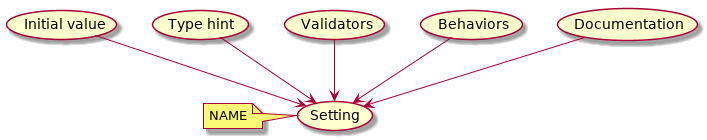

The diagram above was rendered by PlantUML. Its source (embedded in the PNG):
@startuml
(Initial value) --> (Setting)
(Type hint) --> (Setting)
(Validators) --> (Setting)
(Behaviors) --> (Setting)
(Documentation) --> (Setting)

note left of (Setting) : NAME
@enduml